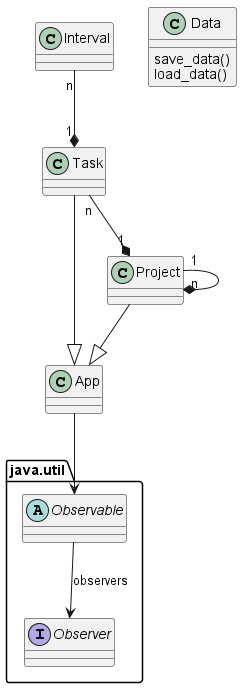

The diagram above was rendered by PlantUML. Its source (embedded in the PNG):
@startuml
'https://plantuml.com/class-diagram

class App {

}

class Task {

}
class Project {

}

class Interval {

}

class Data {
    save_data()
    load_data()
}

'observer
package java.util{
    abstract Observable
    interface Observer
    Observable --> Observer : observers
}

'composite
Project --|> App
Project "1" --* "n" Project
Task "n" --* "1" Project
Task --|> App
Interval "n" --* "1" Task
'observer
App --> Observable

'composite + observer
'linked lists ?

@enduml